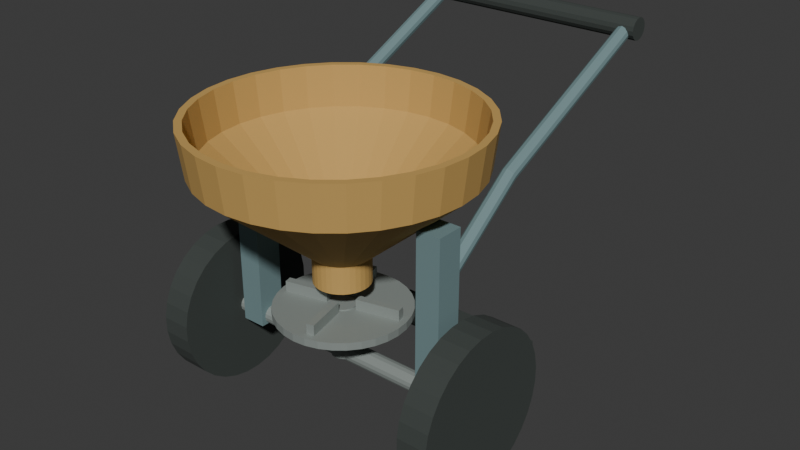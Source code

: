 # Source: source.blend  (saved by Blender 4.3.34; exported with 4.5.12 LTS)
import bpy
from mathutils import Matrix  # noqa: F401  (used for matrix-valued properties, if any)

bpy.ops.wm.read_factory_settings(use_empty=True)
scene = bpy.context.scene
scene.name = 'Scene'

# ---- collections
col_collection = bpy.data.collections.new('Collection'); scene.collection.children.link(col_collection)

# ---- materials (node trees are filled in below, after node groups)
mat_spreadermutedbluegreyframe = bpy.data.materials.new('SpreaderMutedBlueGreyFrame')
mat_spreadermutedbluegreyframe.diffuse_color = (0.18, 0.28, 0.29, 1.0)
mat_spreaderdarkwheelsandgrip = bpy.data.materials.new('SpreaderDarkWheelsAndGrip')
mat_spreaderdarkwheelsandgrip.diffuse_color = (0.045, 0.055, 0.05, 1.0)
mat_spreaderwarmochrehopper = bpy.data.materials.new('SpreaderWarmOchreHopper')
mat_spreaderwarmochrehopper.diffuse_color = (0.57, 0.35, 0.1, 1.0)
mat_spreaderdullsteelspinner = bpy.data.materials.new('SpreaderDullSteelSpinner')
mat_spreaderdullsteelspinner.diffuse_color = (0.31, 0.35, 0.33, 1.0)

# ---- material node trees
mat_spreadermutedbluegreyframe.use_nodes = True; mat_spreadermutedbluegreyframe.node_tree.nodes.clear()
_N = mat_spreadermutedbluegreyframe.node_tree.nodes; _L = mat_spreadermutedbluegreyframe.node_tree.links
n0 = _N.new('ShaderNodeBsdfPrincipled'); n0.name = 'Principled BSDF'; n0.location = (10, 300)
n0.inputs[0].default_value = (0.18, 0.28, 0.29, 1.0)
n0.inputs[1].default_value = 0.15
n0.inputs[2].default_value = 0.81
n1 = _N.new('ShaderNodeOutputMaterial'); n1.name = 'Material Output'; n1.location = (300, 300)
_L.new(n0.outputs[0], n1.inputs[0])
n1.is_active_output = True
mat_spreaderdarkwheelsandgrip.use_nodes = True; mat_spreaderdarkwheelsandgrip.node_tree.nodes.clear()
_N = mat_spreaderdarkwheelsandgrip.node_tree.nodes; _L = mat_spreaderdarkwheelsandgrip.node_tree.links
n0 = _N.new('ShaderNodeBsdfPrincipled'); n0.name = 'Principled BSDF'; n0.location = (10, 300)
n0.inputs[0].default_value = (0.045, 0.055, 0.05, 1.0)
n0.inputs[2].default_value = 0.92
n1 = _N.new('ShaderNodeOutputMaterial'); n1.name = 'Material Output'; n1.location = (300, 300)
_L.new(n0.outputs[0], n1.inputs[0])
n1.is_active_output = True
mat_spreaderwarmochrehopper.use_nodes = True; mat_spreaderwarmochrehopper.node_tree.nodes.clear()
_N = mat_spreaderwarmochrehopper.node_tree.nodes; _L = mat_spreaderwarmochrehopper.node_tree.links
n0 = _N.new('ShaderNodeBsdfPrincipled'); n0.name = 'Principled BSDF'; n0.location = (10, 300)
n0.inputs[0].default_value = (0.57, 0.35, 0.1, 1.0)
n0.inputs[2].default_value = 0.86
n1 = _N.new('ShaderNodeOutputMaterial'); n1.name = 'Material Output'; n1.location = (300, 300)
_L.new(n0.outputs[0], n1.inputs[0])
n1.is_active_output = True
mat_spreaderdullsteelspinner.use_nodes = True; mat_spreaderdullsteelspinner.node_tree.nodes.clear()
_N = mat_spreaderdullsteelspinner.node_tree.nodes; _L = mat_spreaderdullsteelspinner.node_tree.links
n0 = _N.new('ShaderNodeBsdfPrincipled'); n0.name = 'Principled BSDF'; n0.location = (10, 300)
n0.inputs[0].default_value = (0.31, 0.35, 0.33, 1.0)
n0.inputs[1].default_value = 0.35
n0.inputs[2].default_value = 0.74
n1 = _N.new('ShaderNodeOutputMaterial'); n1.name = 'Material Output'; n1.location = (300, 300)
_L.new(n0.outputs[0], n1.inputs[0])
n1.is_active_output = True

# ---- world
world_world = bpy.data.worlds.new('World'); scene.world = world_world
world_world.use_nodes = True; world_world.node_tree.nodes.clear()
_N = world_world.node_tree.nodes; _L = world_world.node_tree.links
n0 = _N.new('ShaderNodeOutputWorld'); n0.name = 'World Output'; n0.location = (300, 300)
n1 = _N.new('ShaderNodeBackground'); n1.name = 'Background'; n1.location = (10, 300)
n1.inputs[0].default_value = (0.05088, 0.05088, 0.05088, 1.0)
_L.new(n1.outputs[0], n0.inputs[0])
n0.is_active_output = True
world_world.color = (0.05088, 0.05088, 0.05088)
world_world.sun_shadow_jitter_overblur = 0.0

# ---- meshes
me_wholetransversesidewheelaxle = bpy.data.meshes.new('WholeTransverseSideWheelAxle')
me_wholetransversesidewheelaxle.from_pydata([(-0.58, -0.3305, 0.29), (-0.58, -0.3278, 0.2766), (-0.58, -0.3202, 0.2653), (-0.58, -0.3089, 0.2577), (-0.58, -0.2955, 0.255), (-0.58, -0.2821, 0.2577), (-0.58, -0.2708, 0.2653), (-0.58, -0.2632, 0.2766), (-0.58, -0.2605, 0.29), (-0.58, -0.2632, 0.3034), (-0.58, -0.2708, 0.3147), (-0.58, -0.2821, 0.3223), (-0.58, -0.2955, 0.325), (-0.58, -0.3089, 0.3223), (-0.58, -0.3202, 0.3147), (-0.58, -0.3278, 0.3034), (0.58, -0.3305, 0.29), (0.58, -0.3278, 0.2766), (0.58, -0.3202, 0.2653), (0.58, -0.3089, 0.2577), (0.58, -0.2955, 0.255), (0.58, -0.2821, 0.2577), (0.58, -0.2708, 0.2653), (0.58, -0.2632, 0.2766), (0.58, -0.2605, 0.29), (0.58, -0.2632, 0.3034), (0.58, -0.2708, 0.3147), (0.58, -0.2821, 0.3223), (0.58, -0.2955, 0.325), (0.58, -0.3089, 0.3223), (0.58, -0.3202, 0.3147), (0.58, -0.3278, 0.3034)], [], [(15, 14, 13, 12, 11, 10, 9, 8, 7, 6, 5, 4, 3, 2, 1, 0), (16, 17, 18, 19, 20, 21, 22, 23, 24, 25, 26, 27, 28, 29, 30, 31), (0, 1, 17, 16), (1, 2, 18, 17), (2, 3, 19, 18), (3, 4, 20, 19), (4, 5, 21, 20), (5, 6, 22, 21), (6, 7, 23, 22), (7, 8, 24, 23), (8, 9, 25, 24), (9, 10, 26, 25), (10, 11, 27, 26), (11, 12, 28, 27), (12, 13, 29, 28), (13, 14, 30, 29), (14, 15, 31, 30), (15, 0, 16, 31)])
me_wholetransversesidewheelaxle.polygons.foreach_set('material_index', [3, 3, 3, 3, 3, 3, 3, 3, 3, 3, 3, 3, 3, 3, 3, 3, 3, 3])
me_wholetransversesidewheelaxle.materials.append(mat_spreadermutedbluegreyframe)
me_wholetransversesidewheelaxle.materials.append(mat_spreaderdarkwheelsandgrip)
me_wholetransversesidewheelaxle.materials.append(mat_spreaderwarmochrehopper)
me_wholetransversesidewheelaxle.materials.append(mat_spreaderdullsteelspinner)
me_wholetransversesidewheelaxle.update()
me_wholelargesidewheel0 = bpy.data.meshes.new('WholeLargeSideWheel0')
me_wholelargesidewheel0.from_pydata([(-0.585, -0.2669, 0.0), (-0.585, -0.2109, 0.01114), (-0.585, -0.1581, 0.03301), (-0.585, -0.1106, 0.06474), (-0.585, -0.07024, 0.1051), (-0.585, -0.03851, 0.1526), (-0.585, -0.01664, 0.2054), (-0.585, -0.0055, 0.2614), (-0.585, -0.0055, 0.3186), (-0.585, -0.01664, 0.3746), (-0.585, -0.03851, 0.4274), (-0.585, -0.07024, 0.4749), (-0.585, -0.1106, 0.5153), (-0.585, -0.1581, 0.547), (-0.585, -0.2109, 0.5689), (-0.585, -0.2669, 0.58), (-0.585, -0.3241, 0.58), (-0.585, -0.3801, 0.5689), (-0.585, -0.4329, 0.547), (-0.585, -0.4804, 0.5153), (-0.585, -0.5208, 0.4749), (-0.585, -0.5525, 0.4274), (-0.585, -0.5744, 0.3746), (-0.585, -0.5855, 0.3186), (-0.585, -0.5855, 0.2614), (-0.585, -0.5744, 0.2054), (-0.585, -0.5525, 0.1526), (-0.585, -0.5208, 0.1051), (-0.585, -0.4804, 0.06474), (-0.585, -0.4329, 0.03301), (-0.585, -0.3801, 0.01114), (-0.585, -0.3241, 0.0), (-0.475, -0.2669, 0.0), (-0.475, -0.2109, 0.01114), (-0.475, -0.1581, 0.03301), (-0.475, -0.1106, 0.06474), (-0.475, -0.07024, 0.1051), (-0.475, -0.03851, 0.1526), (-0.475, -0.01664, 0.2054), (-0.475, -0.0055, 0.2614), (-0.475, -0.0055, 0.3186), (-0.475, -0.01664, 0.3746), (-0.475, -0.03851, 0.4274), (-0.475, -0.07024, 0.4749), (-0.475, -0.1106, 0.5153), (-0.475, -0.1581, 0.547), (-0.475, -0.2109, 0.5689), (-0.475, -0.2669, 0.58), (-0.475, -0.3241, 0.58), (-0.475, -0.3801, 0.5689), (-0.475, -0.4329, 0.547), (-0.475, -0.4804, 0.5153), (-0.475, -0.5208, 0.4749), (-0.475, -0.5525, 0.4274), (-0.475, -0.5744, 0.3746), (-0.475, -0.5855, 0.3186), (-0.475, -0.5855, 0.2614), (-0.475, -0.5744, 0.2054), (-0.475, -0.5525, 0.1526), (-0.475, -0.5208, 0.1051), (-0.475, -0.4804, 0.06474), (-0.475, -0.4329, 0.03301), (-0.475, -0.3801, 0.01114), (-0.475, -0.3241, 0.0)], [], [(31, 30, 29, 28, 27, 26, 25, 24, 23, 22, 21, 20, 19, 18, 17, 16, 15, 14, 13, 12, 11, 10, 9, 8, 7, 6, 5, 4, 3, 2, 1, 0), (32, 33, 34, 35, 36, 37, 38, 39, 40, 41, 42, 43, 44, 45, 46, 47, 48, 49, 50, 51, 52, 53, 54, 55, 56, 57, 58, 59, 60, 61, 62, 63), (0, 1, 33, 32), (1, 2, 34, 33), (2, 3, 35, 34), (3, 4, 36, 35), (4, 5, 37, 36), (5, 6, 38, 37), (6, 7, 39, 38), (7, 8, 40, 39), (8, 9, 41, 40), (9, 10, 42, 41), (10, 11, 43, 42), (11, 12, 44, 43), (12, 13, 45, 44), (13, 14, 46, 45), (14, 15, 47, 46), (15, 16, 48, 47), (16, 17, 49, 48), (17, 18, 50, 49), (18, 19, 51, 50), (19, 20, 52, 51), (20, 21, 53, 52), (21, 22, 54, 53), (22, 23, 55, 54), (23, 24, 56, 55), (24, 25, 57, 56), (25, 26, 58, 57), (26, 27, 59, 58), (27, 28, 60, 59), (28, 29, 61, 60), (29, 30, 62, 61), (30, 31, 63, 62), (31, 0, 32, 63)])
me_wholelargesidewheel0.polygons.foreach_set('material_index', [1, 1, 1, 1, 1, 1, 1, 1, 1, 1, 1, 1, 1, 1, 1, 1, 1, 1, 1, 1, 1, 1, 1, 1, 1, 1, 1, 1, 1, 1, 1, 1, 1, 1])
me_wholelargesidewheel0.materials.append(mat_spreadermutedbluegreyframe)
me_wholelargesidewheel0.materials.append(mat_spreaderdarkwheelsandgrip)
me_wholelargesidewheel0.materials.append(mat_spreaderwarmochrehopper)
me_wholelargesidewheel0.materials.append(mat_spreaderdullsteelspinner)
me_wholelargesidewheel0.update()
me_wholeuprighthoppersupport0 = bpy.data.meshes.new('WholeUprightHopperSupport0')
me_wholeuprighthoppersupport0.from_pydata([(-0.44, -0.3455, 0.26), (-0.35, -0.3455, 0.26), (-0.44, -0.2455, 0.26), (-0.35, -0.2455, 0.26), (-0.44, -0.3455, 0.88), (-0.35, -0.3455, 0.88), (-0.44, -0.2455, 0.88), (-0.35, -0.2455, 0.88)], [], [(0, 2, 3, 1), (4, 5, 7, 6), (0, 1, 5, 4), (2, 6, 7, 3), (0, 4, 6, 2), (1, 3, 7, 5)])
me_wholeuprighthoppersupport0.materials.append(mat_spreadermutedbluegreyframe)
me_wholeuprighthoppersupport0.materials.append(mat_spreaderdarkwheelsandgrip)
me_wholeuprighthoppersupport0.materials.append(mat_spreaderwarmochrehopper)
me_wholeuprighthoppersupport0.materials.append(mat_spreaderdullsteelspinner)
me_wholeuprighthoppersupport0.update()
me_wholelargesidewheel1 = bpy.data.meshes.new('WholeLargeSideWheel1')
me_wholelargesidewheel1.from_pydata([(0.475, -0.2669, 0.0), (0.475, -0.2109, 0.01114), (0.475, -0.1581, 0.03301), (0.475, -0.1106, 0.06474), (0.475, -0.07024, 0.1051), (0.475, -0.03851, 0.1526), (0.475, -0.01664, 0.2054), (0.475, -0.0055, 0.2614), (0.475, -0.0055, 0.3186), (0.475, -0.01664, 0.3746), (0.475, -0.03851, 0.4274), (0.475, -0.07024, 0.4749), (0.475, -0.1106, 0.5153), (0.475, -0.1581, 0.547), (0.475, -0.2109, 0.5689), (0.475, -0.2669, 0.58), (0.475, -0.3241, 0.58), (0.475, -0.3801, 0.5689), (0.475, -0.4329, 0.547), (0.475, -0.4804, 0.5153), (0.475, -0.5208, 0.4749), (0.475, -0.5525, 0.4274), (0.475, -0.5744, 0.3746), (0.475, -0.5855, 0.3186), (0.475, -0.5855, 0.2614), (0.475, -0.5744, 0.2054), (0.475, -0.5525, 0.1526), (0.475, -0.5208, 0.1051), (0.475, -0.4804, 0.06474), (0.475, -0.4329, 0.03301), (0.475, -0.3801, 0.01114), (0.475, -0.3241, 0.0), (0.585, -0.2669, 0.0), (0.585, -0.2109, 0.01114), (0.585, -0.1581, 0.03301), (0.585, -0.1106, 0.06474), (0.585, -0.07024, 0.1051), (0.585, -0.03851, 0.1526), (0.585, -0.01664, 0.2054), (0.585, -0.0055, 0.2614), (0.585, -0.0055, 0.3186), (0.585, -0.01664, 0.3746), (0.585, -0.03851, 0.4274), (0.585, -0.07024, 0.4749), (0.585, -0.1106, 0.5153), (0.585, -0.1581, 0.547), (0.585, -0.2109, 0.5689), (0.585, -0.2669, 0.58), (0.585, -0.3241, 0.58), (0.585, -0.3801, 0.5689), (0.585, -0.4329, 0.547), (0.585, -0.4804, 0.5153), (0.585, -0.5208, 0.4749), (0.585, -0.5525, 0.4274), (0.585, -0.5744, 0.3746), (0.585, -0.5855, 0.3186), (0.585, -0.5855, 0.2614), (0.585, -0.5744, 0.2054), (0.585, -0.5525, 0.1526), (0.585, -0.5208, 0.1051), (0.585, -0.4804, 0.06474), (0.585, -0.4329, 0.03301), (0.585, -0.3801, 0.01114), (0.585, -0.3241, 0.0)], [], [(31, 30, 29, 28, 27, 26, 25, 24, 23, 22, 21, 20, 19, 18, 17, 16, 15, 14, 13, 12, 11, 10, 9, 8, 7, 6, 5, 4, 3, 2, 1, 0), (32, 33, 34, 35, 36, 37, 38, 39, 40, 41, 42, 43, 44, 45, 46, 47, 48, 49, 50, 51, 52, 53, 54, 55, 56, 57, 58, 59, 60, 61, 62, 63), (0, 1, 33, 32), (1, 2, 34, 33), (2, 3, 35, 34), (3, 4, 36, 35), (4, 5, 37, 36), (5, 6, 38, 37), (6, 7, 39, 38), (7, 8, 40, 39), (8, 9, 41, 40), (9, 10, 42, 41), (10, 11, 43, 42), (11, 12, 44, 43), (12, 13, 45, 44), (13, 14, 46, 45), (14, 15, 47, 46), (15, 16, 48, 47), (16, 17, 49, 48), (17, 18, 50, 49), (18, 19, 51, 50), (19, 20, 52, 51), (20, 21, 53, 52), (21, 22, 54, 53), (22, 23, 55, 54), (23, 24, 56, 55), (24, 25, 57, 56), (25, 26, 58, 57), (26, 27, 59, 58), (27, 28, 60, 59), (28, 29, 61, 60), (29, 30, 62, 61), (30, 31, 63, 62), (31, 0, 32, 63)])
me_wholelargesidewheel1.polygons.foreach_set('material_index', [1, 1, 1, 1, 1, 1, 1, 1, 1, 1, 1, 1, 1, 1, 1, 1, 1, 1, 1, 1, 1, 1, 1, 1, 1, 1, 1, 1, 1, 1, 1, 1, 1, 1])
me_wholelargesidewheel1.materials.append(mat_spreadermutedbluegreyframe)
me_wholelargesidewheel1.materials.append(mat_spreaderdarkwheelsandgrip)
me_wholelargesidewheel1.materials.append(mat_spreaderwarmochrehopper)
me_wholelargesidewheel1.materials.append(mat_spreaderdullsteelspinner)
me_wholelargesidewheel1.update()
me_wholeuprighthoppersupport1 = bpy.data.meshes.new('WholeUprightHopperSupport1')
me_wholeuprighthoppersupport1.from_pydata([(0.35, -0.3455, 0.26), (0.44, -0.3455, 0.26), (0.35, -0.2455, 0.26), (0.44, -0.2455, 0.26), (0.35, -0.3455, 0.88), (0.44, -0.3455, 0.88), (0.35, -0.2455, 0.88), (0.44, -0.2455, 0.88)], [], [(0, 2, 3, 1), (4, 5, 7, 6), (0, 1, 5, 4), (2, 6, 7, 3), (0, 4, 6, 2), (1, 3, 7, 5)])
me_wholeuprighthoppersupport1.materials.append(mat_spreadermutedbluegreyframe)
me_wholeuprighthoppersupport1.materials.append(mat_spreaderdarkwheelsandgrip)
me_wholeuprighthoppersupport1.materials.append(mat_spreaderwarmochrehopper)
me_wholeuprighthoppersupport1.materials.append(mat_spreaderdullsteelspinner)
me_wholeuprighthoppersupport1.update()
me_wholeroundthroughhopperandlowerthroat = bpy.data.meshes.new('WholeRoundThroughHopperAndLowerThroat')
me_wholeroundthroughhopperandlowerthroat.from_pydata([(0.1, -0.2955, 0.56), (0.09808, -0.276, 0.56), (0.09239, -0.2572, 0.56), (0.08315, -0.2399, 0.56), (0.07071, -0.2248, 0.56), (0.05556, -0.2124, 0.56), (0.03827, -0.2031, 0.56), (0.01951, -0.1974, 0.56), (0.0, -0.1955, 0.56), (-0.01951, -0.1974, 0.56), (-0.03827, -0.2031, 0.56), (-0.05556, -0.2124, 0.56), (-0.07071, -0.2248, 0.56), (-0.08315, -0.2399, 0.56), (-0.09239, -0.2572, 0.56), (-0.09808, -0.276, 0.56), (-0.1, -0.2955, 0.56), (-0.09808, -0.315, 0.56), (-0.09239, -0.3338, 0.56), (-0.08315, -0.3511, 0.56), (-0.07071, -0.3662, 0.56), (-0.05556, -0.3786, 0.56), (-0.03827, -0.3879, 0.56), (-0.01951, -0.3936, 0.56), (0.0, -0.3955, 0.56), (0.01951, -0.3936, 0.56), (0.03827, -0.3879, 0.56), (0.05556, -0.3786, 0.56), (0.07071, -0.3662, 0.56), (0.08315, -0.3511, 0.56), (0.09239, -0.3338, 0.56), (0.09808, -0.315, 0.56), (0.1, -0.2955, 0.66), (0.09808, -0.276, 0.66), (0.09239, -0.2572, 0.66), (0.08315, -0.2399, 0.66), (0.07071, -0.2248, 0.66), (0.05556, -0.2124, 0.66), (0.03827, -0.2031, 0.66), (0.01951, -0.1974, 0.66), (0.0, -0.1955, 0.66), (-0.01951, -0.1974, 0.66), (-0.03827, -0.2031, 0.66), (-0.05556, -0.2124, 0.66), (-0.07071, -0.2248, 0.66), (-0.08315, -0.2399, 0.66), (-0.09239, -0.2572, 0.66), (-0.09808, -0.276, 0.66), (-0.1, -0.2955, 0.66), (-0.09808, -0.315, 0.66), (-0.09239, -0.3338, 0.66), (-0.08315, -0.3511, 0.66), (-0.07071, -0.3662, 0.66), (-0.05556, -0.3786, 0.66), (-0.03827, -0.3879, 0.66), (-0.01951, -0.3936, 0.66), (0.0, -0.3955, 0.66), (0.01951, -0.3936, 0.66), (0.03827, -0.3879, 0.66), (0.05556, -0.3786, 0.66), (0.07071, -0.3662, 0.66), (0.08315, -0.3511, 0.66), (0.09239, -0.3338, 0.66), (0.09808, -0.315, 0.66), (0.48, -0.2955, 0.98), (0.4708, -0.2019, 0.98), (0.4435, -0.1118, 0.98), (0.3991, -0.02883, 0.98), (0.3394, 0.04391, 0.98), (0.2667, 0.1036, 0.98), (0.1837, 0.148, 0.98), (0.09364, 0.1753, 0.98), (0.0, 0.1845, 0.98), (-0.09364, 0.1753, 0.98), (-0.1837, 0.148, 0.98), (-0.2667, 0.1036, 0.98), (-0.3394, 0.04391, 0.98), (-0.3991, -0.02883, 0.98), (-0.4435, -0.1118, 0.98), (-0.4708, -0.2019, 0.98), (-0.48, -0.2955, 0.98), (-0.4708, -0.3891, 0.98), (-0.4435, -0.4792, 0.98), (-0.3991, -0.5622, 0.98), (-0.3394, -0.6349, 0.98), (-0.2667, -0.6946, 0.98), (-0.1837, -0.739, 0.98), (-0.09364, -0.7663, 0.98), (0.0, -0.7755, 0.98), (0.09364, -0.7663, 0.98), (0.1837, -0.739, 0.98), (0.2667, -0.6946, 0.98), (0.3394, -0.6349, 0.98), (0.3991, -0.5622, 0.98), (0.4435, -0.4792, 0.98), (0.4708, -0.3891, 0.98), (0.5, -0.2955, 1.14), (0.4904, -0.198, 1.14), (0.4619, -0.1042, 1.14), (0.4157, -0.01771, 1.14), (0.3536, 0.05805, 1.14), (0.2778, 0.1202, 1.14), (0.1913, 0.1664, 1.14), (0.09755, 0.1949, 1.14), (0.0, 0.2045, 1.14), (-0.09755, 0.1949, 1.14), (-0.1913, 0.1664, 1.14), (-0.2778, 0.1202, 1.14), (-0.3536, 0.05805, 1.14), (-0.4157, -0.01771, 1.14), (-0.4619, -0.1042, 1.14), (-0.4904, -0.198, 1.14), (-0.5, -0.2955, 1.14), (-0.4904, -0.393, 1.14), (-0.4619, -0.4868, 1.14), (-0.4157, -0.5733, 1.14), (-0.3536, -0.6491, 1.14), (-0.2778, -0.7112, 1.14), (-0.1913, -0.7574, 1.14), (-0.09755, -0.7859, 1.14), (0.0, -0.7955, 1.14), (0.09755, -0.7859, 1.14), (0.1913, -0.7574, 1.14), (0.2778, -0.7112, 1.14), (0.3536, -0.6491, 1.14), (0.4157, -0.5733, 1.14), (0.4619, -0.4868, 1.14), (0.4904, -0.393, 1.14), (0.474, -0.2955, 1.14), (0.4649, -0.203, 1.14), (0.4379, -0.1141, 1.14), (0.3941, -0.03216, 1.14), (0.3352, 0.03967, 1.14), (0.2633, 0.09862, 1.14), (0.1814, 0.1424, 1.14), (0.09247, 0.1694, 1.14), (0.0, 0.1785, 1.14), (-0.09247, 0.1694, 1.14), (-0.1814, 0.1424, 1.14), (-0.2633, 0.09862, 1.14), (-0.3352, 0.03967, 1.14), (-0.3941, -0.03216, 1.14), (-0.4379, -0.1141, 1.14), (-0.4649, -0.203, 1.14), (-0.474, -0.2955, 1.14), (-0.4649, -0.388, 1.14), (-0.4379, -0.4769, 1.14), (-0.3941, -0.5588, 1.14), (-0.3352, -0.6307, 1.14), (-0.2633, -0.6896, 1.14), (-0.1814, -0.7334, 1.14), (-0.09247, -0.7604, 1.14), (0.0, -0.7695, 1.14), (0.09247, -0.7604, 1.14), (0.1814, -0.7334, 1.14), (0.2633, -0.6896, 1.14), (0.3352, -0.6307, 1.14), (0.3941, -0.5588, 1.14), (0.4379, -0.4769, 1.14), (0.4649, -0.388, 1.14), (0.454, -0.2955, 0.995), (0.4453, -0.2069, 0.995), (0.4194, -0.1218, 0.995), (0.3775, -0.04327, 0.995), (0.321, 0.02553, 0.995), (0.2522, 0.08199, 0.995), (0.1737, 0.1239, 0.995), (0.08857, 0.1498, 0.995), (0.0, 0.1585, 0.995), (-0.08857, 0.1498, 0.995), (-0.1737, 0.1239, 0.995), (-0.2522, 0.08199, 0.995), (-0.321, 0.02553, 0.995), (-0.3775, -0.04327, 0.995), (-0.4194, -0.1218, 0.995), (-0.4453, -0.2069, 0.995), (-0.454, -0.2955, 0.995), (-0.4453, -0.3841, 0.995), (-0.4194, -0.4692, 0.995), (-0.3775, -0.5477, 0.995), (-0.321, -0.6165, 0.995), (-0.2522, -0.673, 0.995), (-0.1737, -0.7149, 0.995), (-0.08857, -0.7408, 0.995), (0.0, -0.7495, 0.995), (0.08857, -0.7408, 0.995), (0.1737, -0.7149, 0.995), (0.2522, -0.673, 0.995), (0.321, -0.6165, 0.995), (0.3775, -0.5477, 0.995), (0.4194, -0.4692, 0.995), (0.4453, -0.3841, 0.995), (0.075, -0.2955, 0.675), (0.07356, -0.2809, 0.675), (0.06929, -0.2668, 0.675), (0.06236, -0.2538, 0.675), (0.05303, -0.2425, 0.675), (0.04167, -0.2331, 0.675), (0.0287, -0.2262, 0.675), (0.01463, -0.2219, 0.675), (0.0, -0.2205, 0.675), (-0.01463, -0.2219, 0.675), (-0.0287, -0.2262, 0.675), (-0.04167, -0.2331, 0.675), (-0.05303, -0.2425, 0.675), (-0.06236, -0.2538, 0.675), (-0.06929, -0.2668, 0.675), (-0.07356, -0.2809, 0.675), (-0.075, -0.2955, 0.675), (-0.07356, -0.3101, 0.675), (-0.06929, -0.3242, 0.675), (-0.06236, -0.3372, 0.675), (-0.05303, -0.3485, 0.675), (-0.04167, -0.3579, 0.675), (-0.0287, -0.3648, 0.675), (-0.01463, -0.3691, 0.675), (0.0, -0.3705, 0.675), (0.01463, -0.3691, 0.675), (0.0287, -0.3648, 0.675), (0.04167, -0.3579, 0.675), (0.05303, -0.3485, 0.675), (0.06236, -0.3372, 0.675), (0.06929, -0.3242, 0.675), (0.07356, -0.3101, 0.675), (0.075, -0.2955, 0.56), (0.07356, -0.2809, 0.56), (0.06929, -0.2668, 0.56), (0.06236, -0.2538, 0.56), (0.05303, -0.2425, 0.56), (0.04167, -0.2331, 0.56), (0.0287, -0.2262, 0.56), (0.01463, -0.2219, 0.56), (0.0, -0.2205, 0.56), (-0.01463, -0.2219, 0.56), (-0.0287, -0.2262, 0.56), (-0.04167, -0.2331, 0.56), (-0.05303, -0.2425, 0.56), (-0.06236, -0.2538, 0.56), (-0.06929, -0.2668, 0.56), (-0.07356, -0.2809, 0.56), (-0.075, -0.2955, 0.56), (-0.07356, -0.3101, 0.56), (-0.06929, -0.3242, 0.56), (-0.06236, -0.3372, 0.56), (-0.05303, -0.3485, 0.56), (-0.04167, -0.3579, 0.56), (-0.0287, -0.3648, 0.56), (-0.01463, -0.3691, 0.56), (0.0, -0.3705, 0.56), (0.01463, -0.3691, 0.56), (0.0287, -0.3648, 0.56), (0.04167, -0.3579, 0.56), (0.05303, -0.3485, 0.56), (0.06236, -0.3372, 0.56), (0.06929, -0.3242, 0.56), (0.07356, -0.3101, 0.56)], [], [(0, 1, 33, 32), (1, 2, 34, 33), (2, 3, 35, 34), (3, 4, 36, 35), (4, 5, 37, 36), (5, 6, 38, 37), (6, 7, 39, 38), (7, 8, 40, 39), (8, 9, 41, 40), (9, 10, 42, 41), (10, 11, 43, 42), (11, 12, 44, 43), (12, 13, 45, 44), (13, 14, 46, 45), (14, 15, 47, 46), (15, 16, 48, 47), (16, 17, 49, 48), (17, 18, 50, 49), (18, 19, 51, 50), (19, 20, 52, 51), (20, 21, 53, 52), (21, 22, 54, 53), (22, 23, 55, 54), (23, 24, 56, 55), (24, 25, 57, 56), (25, 26, 58, 57), (26, 27, 59, 58), (27, 28, 60, 59), (28, 29, 61, 60), (29, 30, 62, 61), (30, 31, 63, 62), (31, 0, 32, 63), (32, 33, 65, 64), (33, 34, 66, 65), (34, 35, 67, 66), (35, 36, 68, 67), (36, 37, 69, 68), (37, 38, 70, 69), (38, 39, 71, 70), (39, 40, 72, 71), (40, 41, 73, 72), (41, 42, 74, 73), (42, 43, 75, 74), (43, 44, 76, 75), (44, 45, 77, 76), (45, 46, 78, 77), (46, 47, 79, 78), (47, 48, 80, 79), (48, 49, 81, 80), (49, 50, 82, 81), (50, 51, 83, 82), (51, 52, 84, 83), (52, 53, 85, 84), (53, 54, 86, 85), (54, 55, 87, 86), (55, 56, 88, 87), (56, 57, 89, 88), (57, 58, 90, 89), (58, 59, 91, 90), (59, 60, 92, 91), (60, 61, 93, 92), (61, 62, 94, 93), (62, 63, 95, 94), (63, 32, 64, 95), (64, 65, 97, 96), (65, 66, 98, 97), (66, 67, 99, 98), (67, 68, 100, 99), (68, 69, 101, 100), (69, 70, 102, 101), (70, 71, 103, 102), (71, 72, 104, 103), (72, 73, 105, 104), (73, 74, 106, 105), (74, 75, 107, 106), (75, 76, 108, 107), (76, 77, 109, 108), (77, 78, 110, 109), (78, 79, 111, 110), (79, 80, 112, 111), (80, 81, 113, 112), (81, 82, 114, 113), (82, 83, 115, 114), (83, 84, 116, 115), (84, 85, 117, 116), (85, 86, 118, 117), (86, 87, 119, 118), (87, 88, 120, 119), (88, 89, 121, 120), (89, 90, 122, 121), (90, 91, 123, 122), (91, 92, 124, 123), (92, 93, 125, 124), (93, 94, 126, 125), (94, 95, 127, 126), (95, 64, 96, 127), (96, 97, 129, 128), (97, 98, 130, 129), (98, 99, 131, 130), (99, 100, 132, 131), (100, 101, 133, 132), (101, 102, 134, 133), (102, 103, 135, 134), (103, 104, 136, 135), (104, 105, 137, 136), (105, 106, 138, 137), (106, 107, 139, 138), (107, 108, 140, 139), (108, 109, 141, 140), (109, 110, 142, 141), (110, 111, 143, 142), (111, 112, 144, 143), (112, 113, 145, 144), (113, 114, 146, 145), (114, 115, 147, 146), (115, 116, 148, 147), (116, 117, 149, 148), (117, 118, 150, 149), (118, 119, 151, 150), (119, 120, 152, 151), (120, 121, 153, 152), (121, 122, 154, 153), (122, 123, 155, 154), (123, 124, 156, 155), (124, 125, 157, 156), (125, 126, 158, 157), (126, 127, 159, 158), (127, 96, 128, 159), (128, 129, 161, 160), (129, 130, 162, 161), (130, 131, 163, 162), (131, 132, 164, 163), (132, 133, 165, 164), (133, 134, 166, 165), (134, 135, 167, 166), (135, 136, 168, 167), (136, 137, 169, 168), (137, 138, 170, 169), (138, 139, 171, 170), (139, 140, 172, 171), (140, 141, 173, 172), (141, 142, 174, 173), (142, 143, 175, 174), (143, 144, 176, 175), (144, 145, 177, 176), (145, 146, 178, 177), (146, 147, 179, 178), (147, 148, 180, 179), (148, 149, 181, 180), (149, 150, 182, 181), (150, 151, 183, 182), (151, 152, 184, 183), (152, 153, 185, 184), (153, 154, 186, 185), (154, 155, 187, 186), (155, 156, 188, 187), (156, 157, 189, 188), (157, 158, 190, 189), (158, 159, 191, 190), (159, 128, 160, 191), (160, 161, 193, 192), (161, 162, 194, 193), (162, 163, 195, 194), (163, 164, 196, 195), (164, 165, 197, 196), (165, 166, 198, 197), (166, 167, 199, 198), (167, 168, 200, 199), (168, 169, 201, 200), (169, 170, 202, 201), (170, 171, 203, 202), (171, 172, 204, 203), (172, 173, 205, 204), (173, 174, 206, 205), (174, 175, 207, 206), (175, 176, 208, 207), (176, 177, 209, 208), (177, 178, 210, 209), (178, 179, 211, 210), (179, 180, 212, 211), (180, 181, 213, 212), (181, 182, 214, 213), (182, 183, 215, 214), (183, 184, 216, 215), (184, 185, 217, 216), (185, 186, 218, 217), (186, 187, 219, 218), (187, 188, 220, 219), (188, 189, 221, 220), (189, 190, 222, 221), (190, 191, 223, 222), (191, 160, 192, 223), (192, 193, 225, 224), (193, 194, 226, 225), (194, 195, 227, 226), (195, 196, 228, 227), (196, 197, 229, 228), (197, 198, 230, 229), (198, 199, 231, 230), (199, 200, 232, 231), (200, 201, 233, 232), (201, 202, 234, 233), (202, 203, 235, 234), (203, 204, 236, 235), (204, 205, 237, 236), (205, 206, 238, 237), (206, 207, 239, 238), (207, 208, 240, 239), (208, 209, 241, 240), (209, 210, 242, 241), (210, 211, 243, 242), (211, 212, 244, 243), (212, 213, 245, 244), (213, 214, 246, 245), (214, 215, 247, 246), (215, 216, 248, 247), (216, 217, 249, 248), (217, 218, 250, 249), (218, 219, 251, 250), (219, 220, 252, 251), (220, 221, 253, 252), (221, 222, 254, 253), (222, 223, 255, 254), (223, 192, 224, 255), (224, 225, 1, 0), (225, 226, 2, 1), (226, 227, 3, 2), (227, 228, 4, 3), (228, 229, 5, 4), (229, 230, 6, 5), (230, 231, 7, 6), (231, 232, 8, 7), (232, 233, 9, 8), (233, 234, 10, 9), (234, 235, 11, 10), (235, 236, 12, 11), (236, 237, 13, 12), (237, 238, 14, 13), (238, 239, 15, 14), (239, 240, 16, 15), (240, 241, 17, 16), (241, 242, 18, 17), (242, 243, 19, 18), (243, 244, 20, 19), (244, 245, 21, 20), (245, 246, 22, 21), (246, 247, 23, 22), (247, 248, 24, 23), (248, 249, 25, 24), (249, 250, 26, 25), (250, 251, 27, 26), (251, 252, 28, 27), (252, 253, 29, 28), (253, 254, 30, 29), (254, 255, 31, 30), (255, 224, 0, 31)])
me_wholeroundthroughhopperandlowerthroat.polygons.foreach_set('material_index', [2, 2, 2, 2, 2, 2, 2, 2, 2, 2, 2, 2, 2, 2, 2, 2, 2, 2, 2, 2, 2, 2, 2, 2, 2, 2, 2, 2, 2, 2, 2, 2, 2, 2, 2, 2, 2, 2, 2, 2, 2, 2, 2, 2, 2, 2, 2, 2, 2, 2, 2, 2, 2, 2, 2, 2, 2, 2, 2, 2, 2, 2, 2, 2, 2, 2, 2, 2, 2, 2, 2, 2, 2, 2, 2, 2, 2, 2, 2, 2, 2, 2, 2, 2, 2, 2, 2, 2, 2, 2, 2, 2, 2, 2, 2, 2, 2, 2, 2, 2, 2, 2, 2, 2, 2, 2, 2, 2, 2, 2, 2, 2, 2, 2, 2, 2, 2, 2, 2, 2, 2, 2, 2, 2, 2, 2, 2, 2, 2, 2, 2, 2, 2, 2, 2, 2, 2, 2, 2, 2, 2, 2, 2, 2, 2, 2, 2, 2, 2, 2, 2, 2, 2, 2, 2, 2, 2, 2, 2, 2, 2, 2, 2, 2, 2, 2, 2, 2, 2, 2, 2, 2, 2, 2, 2, 2, 2, 2, 2, 2, 2, 2, 2, 2, 2, 2, 2, 2, 2, 2, 2, 2, 2, 2, 2, 2, 2, 2, 2, 2, 2, 2, 2, 2, 2, 2, 2, 2, 2, 2, 2, 2, 2, 2, 2, 2, 2, 2, 2, 2, 2, 2, 2, 2, 2, 2, 2, 2, 2, 2, 2, 2, 2, 2, 2, 2, 2, 2, 2, 2, 2, 2, 2, 2, 2, 2, 2, 2, 2, 2, 2, 2, 2, 2, 2, 2])
me_wholeroundthroughhopperandlowerthroat.materials.append(mat_spreadermutedbluegreyframe)
me_wholeroundthroughhopperandlowerthroat.materials.append(mat_spreaderdarkwheelsandgrip)
me_wholeroundthroughhopperandlowerthroat.materials.append(mat_spreaderwarmochrehopper)
me_wholeroundthroughhopperandlowerthroat.materials.append(mat_spreaderdullsteelspinner)
me_wholeroundthroughhopperandlowerthroat.update()
me_wholeshortspinnersupportpost = bpy.data.meshes.new('WholeShortSpinnerSupportPost')
me_wholeshortspinnersupportpost.from_pydata([(0.046, -0.2955, 0.275), (0.0425, -0.2779, 0.275), (0.03253, -0.263, 0.275), (0.0176, -0.253, 0.275), (0.0, -0.2495, 0.275), (-0.0176, -0.253, 0.275), (-0.03253, -0.263, 0.275), (-0.0425, -0.2779, 0.275), (-0.046, -0.2955, 0.275), (-0.0425, -0.3131, 0.275), (-0.03253, -0.328, 0.275), (-0.0176, -0.338, 0.275), (0.0, -0.3415, 0.275), (0.0176, -0.338, 0.275), (0.03253, -0.328, 0.275), (0.0425, -0.3131, 0.275), (0.046, -0.2955, 0.47), (0.0425, -0.2779, 0.47), (0.03253, -0.263, 0.47), (0.0176, -0.253, 0.47), (0.0, -0.2495, 0.47), (-0.0176, -0.253, 0.47), (-0.03253, -0.263, 0.47), (-0.0425, -0.2779, 0.47), (-0.046, -0.2955, 0.47), (-0.0425, -0.3131, 0.47), (-0.03253, -0.328, 0.47), (-0.0176, -0.338, 0.47), (0.0, -0.3415, 0.47), (0.0176, -0.338, 0.47), (0.03253, -0.328, 0.47), (0.0425, -0.3131, 0.47)], [], [(15, 14, 13, 12, 11, 10, 9, 8, 7, 6, 5, 4, 3, 2, 1, 0), (16, 17, 18, 19, 20, 21, 22, 23, 24, 25, 26, 27, 28, 29, 30, 31), (0, 1, 17, 16), (1, 2, 18, 17), (2, 3, 19, 18), (3, 4, 20, 19), (4, 5, 21, 20), (5, 6, 22, 21), (6, 7, 23, 22), (7, 8, 24, 23), (8, 9, 25, 24), (9, 10, 26, 25), (10, 11, 27, 26), (11, 12, 28, 27), (12, 13, 29, 28), (13, 14, 30, 29), (14, 15, 31, 30), (15, 0, 16, 31)])
me_wholeshortspinnersupportpost.polygons.foreach_set('material_index', [3, 3, 3, 3, 3, 3, 3, 3, 3, 3, 3, 3, 3, 3, 3, 3, 3, 3])
me_wholeshortspinnersupportpost.materials.append(mat_spreadermutedbluegreyframe)
me_wholeshortspinnersupportpost.materials.append(mat_spreaderdarkwheelsandgrip)
me_wholeshortspinnersupportpost.materials.append(mat_spreaderwarmochrehopper)
me_wholeshortspinnersupportpost.materials.append(mat_spreaderdullsteelspinner)
me_wholeshortspinnersupportpost.update()
me_wholeshallowhorizontalspinnerdisc = bpy.data.meshes.new('WholeShallowHorizontalSpinnerDisc')
me_wholeshallowhorizontalspinnerdisc.from_pydata([(0.24, -0.2955, 0.438), (0.2354, -0.2487, 0.438), (0.2217, -0.2037, 0.438), (0.1996, -0.1622, 0.438), (0.1697, -0.1258, 0.438), (0.1333, -0.09595, 0.438), (0.09184, -0.07377, 0.438), (0.04682, -0.06011, 0.438), (0.0, -0.0555, 0.438), (-0.04682, -0.06011, 0.438), (-0.09184, -0.07377, 0.438), (-0.1333, -0.09595, 0.438), (-0.1697, -0.1258, 0.438), (-0.1996, -0.1622, 0.438), (-0.2217, -0.2037, 0.438), (-0.2354, -0.2487, 0.438), (-0.24, -0.2955, 0.438), (-0.2354, -0.3423, 0.438), (-0.2217, -0.3873, 0.438), (-0.1996, -0.4288, 0.438), (-0.1697, -0.4652, 0.438), (-0.1333, -0.4951, 0.438), (-0.09184, -0.5172, 0.438), (-0.04682, -0.5309, 0.438), (0.0, -0.5355, 0.438), (0.04682, -0.5309, 0.438), (0.09184, -0.5172, 0.438), (0.1333, -0.4951, 0.438), (0.1697, -0.4652, 0.438), (0.1996, -0.4288, 0.438), (0.2217, -0.3873, 0.438), (0.2354, -0.3423, 0.438), (0.24, -0.2955, 0.466), (0.2354, -0.2487, 0.466), (0.2217, -0.2037, 0.466), (0.1996, -0.1622, 0.466), (0.1697, -0.1258, 0.466), (0.1333, -0.09595, 0.466), (0.09184, -0.07377, 0.466), (0.04682, -0.06011, 0.466), (0.0, -0.0555, 0.466), (-0.04682, -0.06011, 0.466), (-0.09184, -0.07377, 0.466), (-0.1333, -0.09595, 0.466), (-0.1697, -0.1258, 0.466), (-0.1996, -0.1622, 0.466), (-0.2217, -0.2037, 0.466), (-0.2354, -0.2487, 0.466), (-0.24, -0.2955, 0.466), (-0.2354, -0.3423, 0.466), (-0.2217, -0.3873, 0.466), (-0.1996, -0.4288, 0.466), (-0.1697, -0.4652, 0.466), (-0.1333, -0.4951, 0.466), (-0.09184, -0.5172, 0.466), (-0.04682, -0.5309, 0.466), (0.0, -0.5355, 0.466), (0.04682, -0.5309, 0.466), (0.09184, -0.5172, 0.466), (0.1333, -0.4951, 0.466), (0.1697, -0.4652, 0.466), (0.1996, -0.4288, 0.466), (0.2217, -0.3873, 0.466), (0.2354, -0.3423, 0.466)], [], [(31, 30, 29, 28, 27, 26, 25, 24, 23, 22, 21, 20, 19, 18, 17, 16, 15, 14, 13, 12, 11, 10, 9, 8, 7, 6, 5, 4, 3, 2, 1, 0), (32, 33, 34, 35, 36, 37, 38, 39, 40, 41, 42, 43, 44, 45, 46, 47, 48, 49, 50, 51, 52, 53, 54, 55, 56, 57, 58, 59, 60, 61, 62, 63), (0, 1, 33, 32), (1, 2, 34, 33), (2, 3, 35, 34), (3, 4, 36, 35), (4, 5, 37, 36), (5, 6, 38, 37), (6, 7, 39, 38), (7, 8, 40, 39), (8, 9, 41, 40), (9, 10, 42, 41), (10, 11, 43, 42), (11, 12, 44, 43), (12, 13, 45, 44), (13, 14, 46, 45), (14, 15, 47, 46), (15, 16, 48, 47), (16, 17, 49, 48), (17, 18, 50, 49), (18, 19, 51, 50), (19, 20, 52, 51), (20, 21, 53, 52), (21, 22, 54, 53), (22, 23, 55, 54), (23, 24, 56, 55), (24, 25, 57, 56), (25, 26, 58, 57), (26, 27, 59, 58), (27, 28, 60, 59), (28, 29, 61, 60), (29, 30, 62, 61), (30, 31, 63, 62), (31, 0, 32, 63)])
me_wholeshallowhorizontalspinnerdisc.polygons.foreach_set('material_index', [3, 3, 3, 3, 3, 3, 3, 3, 3, 3, 3, 3, 3, 3, 3, 3, 3, 3, 3, 3, 3, 3, 3, 3, 3, 3, 3, 3, 3, 3, 3, 3, 3, 3])
me_wholeshallowhorizontalspinnerdisc.materials.append(mat_spreadermutedbluegreyframe)
me_wholeshallowhorizontalspinnerdisc.materials.append(mat_spreaderdarkwheelsandgrip)
me_wholeshallowhorizontalspinnerdisc.materials.append(mat_spreaderwarmochrehopper)
me_wholeshallowhorizontalspinnerdisc.materials.append(mat_spreaderdullsteelspinner)
me_wholeshallowhorizontalspinnerdisc.update()
me_wholebluntradialspinnervane0 = bpy.data.meshes.new('WholeBluntRadialSpinnerVane0')
me_wholebluntradialspinnervane0.from_pydata([(0.05674, -0.2966, 0.455), (0.2125, -0.2601, 0.455), (0.2061, -0.2329, 0.455), (0.05036, -0.2693, 0.455), (0.05674, -0.2966, 0.505), (0.2125, -0.2601, 0.505), (0.2061, -0.2329, 0.505), (0.05036, -0.2693, 0.505)], [], [(1, 0, 3), (7, 4, 5), (3, 2, 1), (5, 6, 7), (0, 1, 5, 4), (1, 2, 6, 5), (2, 3, 7, 6), (3, 0, 4, 7)])
me_wholebluntradialspinnervane0.polygons.foreach_set('material_index', [3, 3, 3, 3, 3, 3, 3, 3])
me_wholebluntradialspinnervane0.materials.append(mat_spreadermutedbluegreyframe)
me_wholebluntradialspinnervane0.materials.append(mat_spreaderdarkwheelsandgrip)
me_wholebluntradialspinnervane0.materials.append(mat_spreaderwarmochrehopper)
me_wholebluntradialspinnervane0.materials.append(mat_spreaderdullsteelspinner)
me_wholebluntradialspinnervane0.update()
me_wholebluntradialspinnervane1 = bpy.data.meshes.new('WholeBluntRadialSpinnerVane1')
me_wholebluntradialspinnervane1.from_pydata([(0.001093, -0.2388, 0.455), (-0.03538, -0.08297, 0.455), (-0.06265, -0.08935, 0.455), (-0.02617, -0.2451, 0.455), (0.001093, -0.2388, 0.505), (-0.03538, -0.08297, 0.505), (-0.06265, -0.08935, 0.505), (-0.02617, -0.2451, 0.505)], [], [(1, 0, 3), (7, 4, 5), (3, 2, 1), (5, 6, 7), (0, 1, 5, 4), (1, 2, 6, 5), (2, 3, 7, 6), (3, 0, 4, 7)])
me_wholebluntradialspinnervane1.polygons.foreach_set('material_index', [3, 3, 3, 3, 3, 3, 3, 3])
me_wholebluntradialspinnervane1.materials.append(mat_spreadermutedbluegreyframe)
me_wholebluntradialspinnervane1.materials.append(mat_spreaderdarkwheelsandgrip)
me_wholebluntradialspinnervane1.materials.append(mat_spreaderwarmochrehopper)
me_wholebluntradialspinnervane1.materials.append(mat_spreaderdullsteelspinner)
me_wholebluntradialspinnervane1.update()
me_wholebluntradialspinnervane2 = bpy.data.meshes.new('WholeBluntRadialSpinnerVane2')
me_wholebluntradialspinnervane2.from_pydata([(-0.05674, -0.2944, 0.455), (-0.2125, -0.3309, 0.455), (-0.2061, -0.3581, 0.455), (-0.05036, -0.3217, 0.455), (-0.05674, -0.2944, 0.505), (-0.2125, -0.3309, 0.505), (-0.2061, -0.3581, 0.505), (-0.05036, -0.3217, 0.505)], [], [(1, 0, 3), (7, 4, 5), (3, 2, 1), (5, 6, 7), (0, 1, 5, 4), (1, 2, 6, 5), (2, 3, 7, 6), (3, 0, 4, 7)])
me_wholebluntradialspinnervane2.polygons.foreach_set('material_index', [3, 3, 3, 3, 3, 3, 3, 3])
me_wholebluntradialspinnervane2.materials.append(mat_spreadermutedbluegreyframe)
me_wholebluntradialspinnervane2.materials.append(mat_spreaderdarkwheelsandgrip)
me_wholebluntradialspinnervane2.materials.append(mat_spreaderwarmochrehopper)
me_wholebluntradialspinnervane2.materials.append(mat_spreaderdullsteelspinner)
me_wholebluntradialspinnervane2.update()
me_wholebluntradialspinnervane3 = bpy.data.meshes.new('WholeBluntRadialSpinnerVane3')
me_wholebluntradialspinnervane3.from_pydata([(-0.001093, -0.3522, 0.455), (0.03538, -0.508, 0.455), (0.06265, -0.5016, 0.455), (0.02617, -0.3459, 0.455), (-0.001093, -0.3522, 0.505), (0.03538, -0.508, 0.505), (0.06265, -0.5016, 0.505), (0.02617, -0.3459, 0.505)], [], [(1, 0, 3), (7, 4, 5), (3, 2, 1), (5, 6, 7), (0, 1, 5, 4), (1, 2, 6, 5), (2, 3, 7, 6), (3, 0, 4, 7)])
me_wholebluntradialspinnervane3.polygons.foreach_set('material_index', [3, 3, 3, 3, 3, 3, 3, 3])
me_wholebluntradialspinnervane3.materials.append(mat_spreadermutedbluegreyframe)
me_wholebluntradialspinnervane3.materials.append(mat_spreaderdarkwheelsandgrip)
me_wholebluntradialspinnervane3.materials.append(mat_spreaderwarmochrehopper)
me_wholebluntradialspinnervane3.materials.append(mat_spreaderdullsteelspinner)
me_wholebluntradialspinnervane3.update()
me_wholebentrearwardpusharm0 = bpy.data.meshes.new('WholeBentRearwardPushArm0')
me_wholebentrearwardpusharm0.from_pydata([(-0.368, -0.2805, 0.67), (-0.3716, -0.2724, 0.6592), (-0.3815, -0.2664, 0.6513), (-0.395, -0.2643, 0.6484), (-0.4085, -0.2664, 0.6513), (-0.4184, -0.2724, 0.6592), (-0.422, -0.2805, 0.67), (-0.4184, -0.2886, 0.6808), (-0.4085, -0.2946, 0.6887), (-0.395, -0.2967, 0.6916), (-0.3815, -0.2946, 0.6887), (-0.3716, -0.2886, 0.6808), (-0.368, 0.0645, 0.93), (-0.3716, 0.0711, 0.9182), (-0.3815, 0.07593, 0.9096), (-0.395, 0.0777, 0.9064), (-0.4085, 0.07593, 0.9096), (-0.4184, 0.0711, 0.9182), (-0.422, 0.0645, 0.93), (-0.4184, 0.0579, 0.9418), (-0.4085, 0.05307, 0.9504), (-0.395, 0.0513, 0.9536), (-0.3815, 0.05307, 0.9504), (-0.3716, 0.0579, 0.9418), (-0.368, 0.7545, 1.25), (-0.3716, 0.7602, 1.238), (-0.3815, 0.7643, 1.229), (-0.395, 0.7659, 1.226), (-0.4085, 0.7643, 1.229), (-0.4184, 0.7602, 1.238), (-0.422, 0.7545, 1.25), (-0.4184, 0.7488, 1.262), (-0.4085, 0.7447, 1.271), (-0.395, 0.7431, 1.274), (-0.3815, 0.7447, 1.271), (-0.3716, 0.7488, 1.262)], [], [(11, 10, 9, 8, 7, 6, 5, 4, 3, 2, 1, 0), (24, 25, 26, 27, 28, 29, 30, 31, 32, 33, 34, 35), (0, 1, 13, 12), (1, 2, 14, 13), (2, 3, 15, 14), (3, 4, 16, 15), (4, 5, 17, 16), (5, 6, 18, 17), (6, 7, 19, 18), (7, 8, 20, 19), (8, 9, 21, 20), (9, 10, 22, 21), (10, 11, 23, 22), (11, 0, 12, 23), (12, 13, 25, 24), (13, 14, 26, 25), (14, 15, 27, 26), (15, 16, 28, 27), (16, 17, 29, 28), (17, 18, 30, 29), (18, 19, 31, 30), (19, 20, 32, 31), (20, 21, 33, 32), (21, 22, 34, 33), (22, 23, 35, 34), (23, 12, 24, 35)])
me_wholebentrearwardpusharm0.materials.append(mat_spreadermutedbluegreyframe)
me_wholebentrearwardpusharm0.materials.append(mat_spreaderdarkwheelsandgrip)
me_wholebentrearwardpusharm0.materials.append(mat_spreaderwarmochrehopper)
me_wholebentrearwardpusharm0.materials.append(mat_spreaderdullsteelspinner)
me_wholebentrearwardpusharm0.update()
me_wholerearparkingstrut0 = bpy.data.meshes.new('WholeRearParkingStrut0')
me_wholerearparkingstrut0.from_pydata([(-0.3659, -0.2878, 0.35), (-0.3713, -0.2928, 0.3363), (-0.3831, -0.2945, 0.3263), (-0.398, -0.2925, 0.3227), (-0.4122, -0.2872, 0.3263), (-0.4217, -0.2801, 0.3363), (-0.4241, -0.2732, 0.35), (-0.4187, -0.2682, 0.3637), (-0.4069, -0.2665, 0.3737), (-0.392, -0.2685, 0.3773), (-0.3778, -0.2738, 0.3737), (-0.3683, -0.2809, 0.3637), (-0.2009, 0.3672, 0.045), (-0.2063, 0.3622, 0.03133), (-0.2181, 0.3605, 0.02132), (-0.233, 0.3625, 0.01766), (-0.2472, 0.3678, 0.02132), (-0.2567, 0.3749, 0.03133), (-0.2591, 0.3818, 0.045), (-0.2537, 0.3868, 0.05867), (-0.2419, 0.3885, 0.06868), (-0.227, 0.3865, 0.07234), (-0.2128, 0.3812, 0.06868), (-0.2033, 0.3741, 0.05867)], [], [(11, 10, 9, 8, 7, 6, 5, 4, 3, 2, 1, 0), (12, 13, 14, 15, 16, 17, 18, 19, 20, 21, 22, 23), (0, 1, 13, 12), (1, 2, 14, 13), (2, 3, 15, 14), (3, 4, 16, 15), (4, 5, 17, 16), (5, 6, 18, 17), (6, 7, 19, 18), (7, 8, 20, 19), (8, 9, 21, 20), (9, 10, 22, 21), (10, 11, 23, 22), (11, 0, 12, 23)])
me_wholerearparkingstrut0.materials.append(mat_spreadermutedbluegreyframe)
me_wholerearparkingstrut0.materials.append(mat_spreaderdarkwheelsandgrip)
me_wholerearparkingstrut0.materials.append(mat_spreaderwarmochrehopper)
me_wholerearparkingstrut0.materials.append(mat_spreaderdullsteelspinner)
me_wholerearparkingstrut0.update()
me_wholebentrearwardpusharm1 = bpy.data.meshes.new('WholeBentRearwardPushArm1')
me_wholebentrearwardpusharm1.from_pydata([(0.422, -0.2805, 0.67), (0.4184, -0.2724, 0.6592), (0.4085, -0.2664, 0.6513), (0.395, -0.2643, 0.6484), (0.3815, -0.2664, 0.6513), (0.3716, -0.2724, 0.6592), (0.368, -0.2805, 0.67), (0.3716, -0.2886, 0.6808), (0.3815, -0.2946, 0.6887), (0.395, -0.2967, 0.6916), (0.4085, -0.2946, 0.6887), (0.4184, -0.2886, 0.6808), (0.422, 0.0645, 0.93), (0.4184, 0.0711, 0.9182), (0.4085, 0.07593, 0.9096), (0.395, 0.0777, 0.9064), (0.3815, 0.07593, 0.9096), (0.3716, 0.0711, 0.9182), (0.368, 0.0645, 0.93), (0.3716, 0.0579, 0.9418), (0.3815, 0.05307, 0.9504), (0.395, 0.0513, 0.9536), (0.4085, 0.05307, 0.9504), (0.4184, 0.0579, 0.9418), (0.422, 0.7545, 1.25), (0.4184, 0.7602, 1.238), (0.4085, 0.7643, 1.229), (0.395, 0.7659, 1.226), (0.3815, 0.7643, 1.229), (0.3716, 0.7602, 1.238), (0.368, 0.7545, 1.25), (0.3716, 0.7488, 1.262), (0.3815, 0.7447, 1.271), (0.395, 0.7431, 1.274), (0.4085, 0.7447, 1.271), (0.4184, 0.7488, 1.262)], [], [(11, 10, 9, 8, 7, 6, 5, 4, 3, 2, 1, 0), (24, 25, 26, 27, 28, 29, 30, 31, 32, 33, 34, 35), (0, 1, 13, 12), (1, 2, 14, 13), (2, 3, 15, 14), (3, 4, 16, 15), (4, 5, 17, 16), (5, 6, 18, 17), (6, 7, 19, 18), (7, 8, 20, 19), (8, 9, 21, 20), (9, 10, 22, 21), (10, 11, 23, 22), (11, 0, 12, 23), (12, 13, 25, 24), (13, 14, 26, 25), (14, 15, 27, 26), (15, 16, 28, 27), (16, 17, 29, 28), (17, 18, 30, 29), (18, 19, 31, 30), (19, 20, 32, 31), (20, 21, 33, 32), (21, 22, 34, 33), (22, 23, 35, 34), (23, 12, 24, 35)])
me_wholebentrearwardpusharm1.materials.append(mat_spreadermutedbluegreyframe)
me_wholebentrearwardpusharm1.materials.append(mat_spreaderdarkwheelsandgrip)
me_wholebentrearwardpusharm1.materials.append(mat_spreaderwarmochrehopper)
me_wholebentrearwardpusharm1.materials.append(mat_spreaderdullsteelspinner)
me_wholebentrearwardpusharm1.update()
me_wholerearparkingstrut1 = bpy.data.meshes.new('WholeRearParkingStrut1')
me_wholerearparkingstrut1.from_pydata([(0.4241, -0.2732, 0.35), (0.4217, -0.2801, 0.3363), (0.4122, -0.2872, 0.3263), (0.398, -0.2925, 0.3227), (0.3831, -0.2945, 0.3263), (0.3713, -0.2928, 0.3363), (0.3659, -0.2878, 0.35), (0.3683, -0.2809, 0.3637), (0.3778, -0.2738, 0.3737), (0.392, -0.2685, 0.3773), (0.4069, -0.2665, 0.3737), (0.4187, -0.2682, 0.3637), (0.2591, 0.3818, 0.045), (0.2567, 0.3749, 0.03133), (0.2472, 0.3678, 0.02132), (0.233, 0.3625, 0.01766), (0.2181, 0.3605, 0.02132), (0.2063, 0.3622, 0.03133), (0.2009, 0.3672, 0.045), (0.2033, 0.3741, 0.05867), (0.2128, 0.3812, 0.06868), (0.227, 0.3865, 0.07234), (0.2419, 0.3885, 0.06868), (0.2537, 0.3868, 0.05867)], [], [(11, 10, 9, 8, 7, 6, 5, 4, 3, 2, 1, 0), (12, 13, 14, 15, 16, 17, 18, 19, 20, 21, 22, 23), (0, 1, 13, 12), (1, 2, 14, 13), (2, 3, 15, 14), (3, 4, 16, 15), (4, 5, 17, 16), (5, 6, 18, 17), (6, 7, 19, 18), (7, 8, 20, 19), (8, 9, 21, 20), (9, 10, 22, 21), (10, 11, 23, 22), (11, 0, 12, 23)])
me_wholerearparkingstrut1.materials.append(mat_spreadermutedbluegreyframe)
me_wholerearparkingstrut1.materials.append(mat_spreaderdarkwheelsandgrip)
me_wholerearparkingstrut1.materials.append(mat_spreaderwarmochrehopper)
me_wholerearparkingstrut1.materials.append(mat_spreaderdullsteelspinner)
me_wholerearparkingstrut1.update()
me_wholerearparkinggroundbar = bpy.data.meshes.new('WholeRearParkingGroundBar')
me_wholerearparkinggroundbar.from_pydata([(-0.3, 0.3245, 0.0), (0.3, 0.3245, 0.0), (-0.3, 0.4245, 0.0), (0.3, 0.4245, 0.0), (-0.3, 0.3245, 0.085), (0.3, 0.3245, 0.085), (-0.3, 0.4245, 0.085), (0.3, 0.4245, 0.085)], [], [(0, 2, 3, 1), (4, 5, 7, 6), (0, 1, 5, 4), (2, 6, 7, 3), (0, 4, 6, 2), (1, 3, 7, 5)])
me_wholerearparkinggroundbar.polygons.foreach_set('material_index', [1, 1, 1, 1, 1, 1])
me_wholerearparkinggroundbar.materials.append(mat_spreadermutedbluegreyframe)
me_wholerearparkinggroundbar.materials.append(mat_spreaderdarkwheelsandgrip)
me_wholerearparkinggroundbar.materials.append(mat_spreaderwarmochrehopper)
me_wholerearparkinggroundbar.materials.append(mat_spreaderdullsteelspinner)
me_wholerearparkinggroundbar.update()
me_wholedarktransversepushgrip = bpy.data.meshes.new('WholeDarkTransversePushGrip')
me_wholedarktransversepushgrip.from_pydata([(-0.44, 0.7135, 1.25), (-0.44, 0.7166, 1.234), (-0.44, 0.7255, 1.221), (-0.44, 0.7388, 1.212), (-0.44, 0.7545, 1.209), (-0.44, 0.7702, 1.212), (-0.44, 0.7835, 1.221), (-0.44, 0.7924, 1.234), (-0.44, 0.7955, 1.25), (-0.44, 0.7924, 1.266), (-0.44, 0.7835, 1.279), (-0.44, 0.7702, 1.288), (-0.44, 0.7545, 1.291), (-0.44, 0.7388, 1.288), (-0.44, 0.7255, 1.279), (-0.44, 0.7166, 1.266), (0.44, 0.7135, 1.25), (0.44, 0.7166, 1.234), (0.44, 0.7255, 1.221), (0.44, 0.7388, 1.212), (0.44, 0.7545, 1.209), (0.44, 0.7702, 1.212), (0.44, 0.7835, 1.221), (0.44, 0.7924, 1.234), (0.44, 0.7955, 1.25), (0.44, 0.7924, 1.266), (0.44, 0.7835, 1.279), (0.44, 0.7702, 1.288), (0.44, 0.7545, 1.291), (0.44, 0.7388, 1.288), (0.44, 0.7255, 1.279), (0.44, 0.7166, 1.266)], [], [(15, 14, 13, 12, 11, 10, 9, 8, 7, 6, 5, 4, 3, 2, 1, 0), (16, 17, 18, 19, 20, 21, 22, 23, 24, 25, 26, 27, 28, 29, 30, 31), (0, 1, 17, 16), (1, 2, 18, 17), (2, 3, 19, 18), (3, 4, 20, 19), (4, 5, 21, 20), (5, 6, 22, 21), (6, 7, 23, 22), (7, 8, 24, 23), (8, 9, 25, 24), (9, 10, 26, 25), (10, 11, 27, 26), (11, 12, 28, 27), (12, 13, 29, 28), (13, 14, 30, 29), (14, 15, 31, 30), (15, 0, 16, 31)])
me_wholedarktransversepushgrip.polygons.foreach_set('material_index', [1, 1, 1, 1, 1, 1, 1, 1, 1, 1, 1, 1, 1, 1, 1, 1, 1, 1])
me_wholedarktransversepushgrip.materials.append(mat_spreadermutedbluegreyframe)
me_wholedarktransversepushgrip.materials.append(mat_spreaderdarkwheelsandgrip)
me_wholedarktransversepushgrip.materials.append(mat_spreaderwarmochrehopper)
me_wholedarktransversepushgrip.materials.append(mat_spreaderdullsteelspinner)
me_wholedarktransversepushgrip.update()

# ---- objects
ob_onewholehopperspinnerspreader = bpy.data.objects.new('OneWholeHopperSpinnerSpreader', None)
ob_wholetransversesidewheelaxle = bpy.data.objects.new('WholeTransverseSideWheelAxle', me_wholetransversesidewheelaxle)
ob_wholelargesidewheel0 = bpy.data.objects.new('WholeLargeSideWheel0', me_wholelargesidewheel0)
ob_wholeuprighthoppersupport0 = bpy.data.objects.new('WholeUprightHopperSupport0', me_wholeuprighthoppersupport0)
ob_wholelargesidewheel1 = bpy.data.objects.new('WholeLargeSideWheel1', me_wholelargesidewheel1)
ob_wholeuprighthoppersupport1 = bpy.data.objects.new('WholeUprightHopperSupport1', me_wholeuprighthoppersupport1)
ob_wholeroundthroughhopperandlowerthroat = bpy.data.objects.new('WholeRoundThroughHopperAndLowerThroat', me_wholeroundthroughhopperandlowerthroat)
ob_wholeshortspinnersupportpost = bpy.data.objects.new('WholeShortSpinnerSupportPost', me_wholeshortspinnersupportpost)
ob_wholeshallowhorizontalspinnerdisc = bpy.data.objects.new('WholeShallowHorizontalSpinnerDisc', me_wholeshallowhorizontalspinnerdisc)
ob_wholebluntradialspinnervane0 = bpy.data.objects.new('WholeBluntRadialSpinnerVane0', me_wholebluntradialspinnervane0)
ob_wholebluntradialspinnervane1 = bpy.data.objects.new('WholeBluntRadialSpinnerVane1', me_wholebluntradialspinnervane1)
ob_wholebluntradialspinnervane2 = bpy.data.objects.new('WholeBluntRadialSpinnerVane2', me_wholebluntradialspinnervane2)
ob_wholebluntradialspinnervane3 = bpy.data.objects.new('WholeBluntRadialSpinnerVane3', me_wholebluntradialspinnervane3)
ob_wholebentrearwardpusharm0 = bpy.data.objects.new('WholeBentRearwardPushArm0', me_wholebentrearwardpusharm0)
ob_wholerearparkingstrut0 = bpy.data.objects.new('WholeRearParkingStrut0', me_wholerearparkingstrut0)
ob_wholebentrearwardpusharm1 = bpy.data.objects.new('WholeBentRearwardPushArm1', me_wholebentrearwardpusharm1)
ob_wholerearparkingstrut1 = bpy.data.objects.new('WholeRearParkingStrut1', me_wholerearparkingstrut1)
ob_wholerearparkinggroundbar = bpy.data.objects.new('WholeRearParkingGroundBar', me_wholerearparkinggroundbar)
ob_wholedarktransversepushgrip = bpy.data.objects.new('WholeDarkTransversePushGrip', me_wholedarktransversepushgrip)

# ---- transforms, parenting, visibility, modifiers, constraints
ob_onewholehopperspinnerspreader.location = (0.0, 0.0, 0.0)
ob_wholetransversesidewheelaxle.parent = ob_onewholehopperspinnerspreader
ob_wholetransversesidewheelaxle.location = (0.0, 0.0, 0.0)
ob_wholelargesidewheel0.parent = ob_onewholehopperspinnerspreader
ob_wholelargesidewheel0.location = (0.0, 0.0, 0.0)
ob_wholeuprighthoppersupport0.parent = ob_onewholehopperspinnerspreader
ob_wholeuprighthoppersupport0.location = (0.0, 0.0, 0.0)
ob_wholelargesidewheel1.parent = ob_onewholehopperspinnerspreader
ob_wholelargesidewheel1.location = (0.0, 0.0, 0.0)
ob_wholeuprighthoppersupport1.parent = ob_onewholehopperspinnerspreader
ob_wholeuprighthoppersupport1.location = (0.0, 0.0, 0.0)
ob_wholeroundthroughhopperandlowerthroat.parent = ob_onewholehopperspinnerspreader
ob_wholeroundthroughhopperandlowerthroat.location = (0.0, 0.0, 0.0)
ob_wholeshortspinnersupportpost.parent = ob_onewholehopperspinnerspreader
ob_wholeshortspinnersupportpost.location = (0.0, 0.0, 0.0)
ob_wholeshallowhorizontalspinnerdisc.parent = ob_onewholehopperspinnerspreader
ob_wholeshallowhorizontalspinnerdisc.location = (0.0, 0.0, 0.0)
ob_wholebluntradialspinnervane0.parent = ob_onewholehopperspinnerspreader
ob_wholebluntradialspinnervane0.location = (0.0, 0.0, 0.0)
ob_wholebluntradialspinnervane1.parent = ob_onewholehopperspinnerspreader
ob_wholebluntradialspinnervane1.location = (0.0, 0.0, 0.0)
ob_wholebluntradialspinnervane2.parent = ob_onewholehopperspinnerspreader
ob_wholebluntradialspinnervane2.location = (0.0, 0.0, 0.0)
ob_wholebluntradialspinnervane3.parent = ob_onewholehopperspinnerspreader
ob_wholebluntradialspinnervane3.location = (0.0, 0.0, 0.0)
ob_wholebentrearwardpusharm0.parent = ob_onewholehopperspinnerspreader
ob_wholebentrearwardpusharm0.location = (0.0, 0.0, 0.0)
ob_wholerearparkingstrut0.parent = ob_onewholehopperspinnerspreader
ob_wholerearparkingstrut0.location = (0.0, 0.0, 0.0)
ob_wholebentrearwardpusharm1.parent = ob_onewholehopperspinnerspreader
ob_wholebentrearwardpusharm1.location = (0.0, 0.0, 0.0)
ob_wholerearparkingstrut1.parent = ob_onewholehopperspinnerspreader
ob_wholerearparkingstrut1.location = (0.0, 0.0, 0.0)
ob_wholerearparkinggroundbar.parent = ob_onewholehopperspinnerspreader
ob_wholerearparkinggroundbar.location = (0.0, 0.0, 0.0)
ob_wholedarktransversepushgrip.parent = ob_onewholehopperspinnerspreader
ob_wholedarktransversepushgrip.location = (0.0, 0.0, 0.0)

# ---- collection membership
scene.collection.objects.link(ob_onewholehopperspinnerspreader)
scene.collection.objects.link(ob_wholetransversesidewheelaxle)
scene.collection.objects.link(ob_wholelargesidewheel0)
scene.collection.objects.link(ob_wholeuprighthoppersupport0)
scene.collection.objects.link(ob_wholelargesidewheel1)
scene.collection.objects.link(ob_wholeuprighthoppersupport1)
scene.collection.objects.link(ob_wholeroundthroughhopperandlowerthroat)
scene.collection.objects.link(ob_wholeshortspinnersupportpost)
scene.collection.objects.link(ob_wholeshallowhorizontalspinnerdisc)
scene.collection.objects.link(ob_wholebluntradialspinnervane0)
scene.collection.objects.link(ob_wholebluntradialspinnervane1)
scene.collection.objects.link(ob_wholebluntradialspinnervane2)
scene.collection.objects.link(ob_wholebluntradialspinnervane3)
scene.collection.objects.link(ob_wholebentrearwardpusharm0)
scene.collection.objects.link(ob_wholerearparkingstrut0)
scene.collection.objects.link(ob_wholebentrearwardpusharm1)
scene.collection.objects.link(ob_wholerearparkingstrut1)
scene.collection.objects.link(ob_wholerearparkinggroundbar)
scene.collection.objects.link(ob_wholedarktransversepushgrip)

# ---- scene / render settings (as saved in the file)
scene.frame_start = 1; scene.frame_end = 250; scene.frame_set(1)
scene.render.engine = 'CYCLES'
scene.render.use_compositing = False
scene.cycles.use_denoising = False
scene.cycles.samples = 128
scene.cycles.use_adaptive_sampling = False
scene.cycles.seed = 17
bpy.context.view_layer.update()

# ---- added for rendering (the .blend has no active camera and no usable light): camera, sun
cam_auto = bpy.data.cameras.new('AutoCamera')
cam_auto.lens = 50.0
cam_auto.sensor_width = 36.0
cam_auto.clip_end = 1000.0
ob_auto_camera = bpy.data.objects.new('AutoCamera', cam_auto)
scene.collection.objects.link(ob_auto_camera)
ob_auto_camera.location = (2.18299, -2.61959, 2.39189)
ob_auto_camera.rotation_euler = (1.09748, -7.21219e-08, 0.694738)
scene.camera = ob_auto_camera
light_auto_sun = bpy.data.lights.new('AutoSun', 'SUN')
light_auto_sun.energy = 3.0
light_auto_sun.angle = 0.0523599
ob_auto_sun = bpy.data.objects.new('AutoSun', light_auto_sun)
scene.collection.objects.link(ob_auto_sun)
ob_auto_sun.rotation_euler = (0.872665, 0.174533, 0.523599)
bpy.context.view_layer.update()

